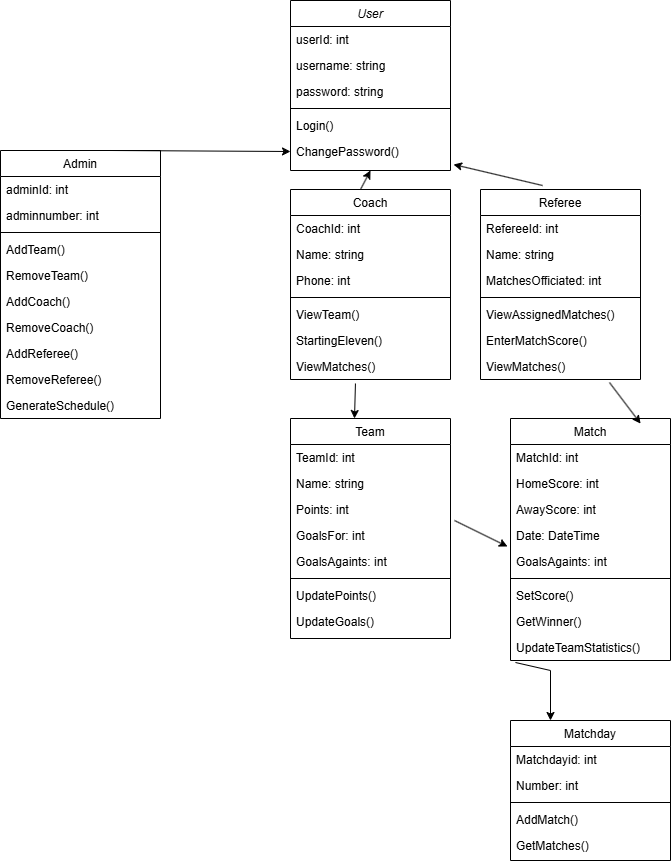

The diagram above was exported from draw.io. Its source (the exported page's mxGraphModel, read from the mxfile embedded in the PNG):
<mxGraphModel dx="1418" dy="780" grid="1" gridSize="10" guides="1" tooltips="1" connect="1" arrows="1" fold="1" page="1" pageScale="1" pageWidth="827" pageHeight="1169" math="0" shadow="0">
  <root>
    <mxCell id="WIyWlLk6GJQsqaUBKTNV-0" />
    <mxCell id="WIyWlLk6GJQsqaUBKTNV-1" parent="WIyWlLk6GJQsqaUBKTNV-0" />
    <mxCell id="zkfFHV4jXpPFQw0GAbJ--0" parent="WIyWlLk6GJQsqaUBKTNV-1" style="swimlane;fontStyle=2;align=center;verticalAlign=top;childLayout=stackLayout;horizontal=1;startSize=26;horizontalStack=0;resizeParent=1;resizeLast=0;collapsible=1;marginBottom=0;rounded=0;shadow=0;strokeWidth=1;" value="User" vertex="1">
      <mxGeometry height="170" width="160" x="310" y="10" as="geometry">
        <mxRectangle height="26" width="160" x="230" y="140" as="alternateBounds" />
      </mxGeometry>
    </mxCell>
    <mxCell id="zkfFHV4jXpPFQw0GAbJ--1" parent="zkfFHV4jXpPFQw0GAbJ--0" style="text;align=left;verticalAlign=top;spacingLeft=4;spacingRight=4;overflow=hidden;rotatable=0;points=[[0,0.5],[1,0.5]];portConstraint=eastwest;" value="userId: int" vertex="1">
      <mxGeometry height="26" width="160" y="26" as="geometry" />
    </mxCell>
    <mxCell id="zkfFHV4jXpPFQw0GAbJ--2" parent="zkfFHV4jXpPFQw0GAbJ--0" style="text;align=left;verticalAlign=top;spacingLeft=4;spacingRight=4;overflow=hidden;rotatable=0;points=[[0,0.5],[1,0.5]];portConstraint=eastwest;rounded=0;shadow=0;html=0;" value="username: string" vertex="1">
      <mxGeometry height="26" width="160" y="52" as="geometry" />
    </mxCell>
    <mxCell id="zkfFHV4jXpPFQw0GAbJ--3" parent="zkfFHV4jXpPFQw0GAbJ--0" style="text;align=left;verticalAlign=top;spacingLeft=4;spacingRight=4;overflow=hidden;rotatable=0;points=[[0,0.5],[1,0.5]];portConstraint=eastwest;rounded=0;shadow=0;html=0;" value="password: string" vertex="1">
      <mxGeometry height="26" width="160" y="78" as="geometry" />
    </mxCell>
    <mxCell id="zkfFHV4jXpPFQw0GAbJ--4" parent="zkfFHV4jXpPFQw0GAbJ--0" style="line;html=1;strokeWidth=1;align=left;verticalAlign=middle;spacingTop=-1;spacingLeft=3;spacingRight=3;rotatable=0;labelPosition=right;points=[];portConstraint=eastwest;" value="" vertex="1">
      <mxGeometry height="8" width="160" y="104" as="geometry" />
    </mxCell>
    <mxCell id="zkfFHV4jXpPFQw0GAbJ--5" parent="zkfFHV4jXpPFQw0GAbJ--0" style="text;align=left;verticalAlign=top;spacingLeft=4;spacingRight=4;overflow=hidden;rotatable=0;points=[[0,0.5],[1,0.5]];portConstraint=eastwest;" value="Login()" vertex="1">
      <mxGeometry height="26" width="160" y="112" as="geometry" />
    </mxCell>
    <mxCell id="LsZJQ3yV4DGYwa1wIxov-1" parent="zkfFHV4jXpPFQw0GAbJ--0" style="text;align=left;verticalAlign=top;spacingLeft=4;spacingRight=4;overflow=hidden;rotatable=0;points=[[0,0.5],[1,0.5]];portConstraint=eastwest;" value="ChangePassword()" vertex="1">
      <mxGeometry height="26" width="160" y="138" as="geometry" />
    </mxCell>
    <mxCell id="zkfFHV4jXpPFQw0GAbJ--6" parent="WIyWlLk6GJQsqaUBKTNV-1" style="swimlane;fontStyle=0;align=center;verticalAlign=top;childLayout=stackLayout;horizontal=1;startSize=26;horizontalStack=0;resizeParent=1;resizeLast=0;collapsible=1;marginBottom=0;rounded=0;shadow=0;strokeWidth=1;" value="Coach" vertex="1">
      <mxGeometry height="190" width="160" x="310" y="199" as="geometry">
        <mxRectangle height="26" width="160" x="130" y="380" as="alternateBounds" />
      </mxGeometry>
    </mxCell>
    <mxCell id="zkfFHV4jXpPFQw0GAbJ--7" parent="zkfFHV4jXpPFQw0GAbJ--6" style="text;align=left;verticalAlign=top;spacingLeft=4;spacingRight=4;overflow=hidden;rotatable=0;points=[[0,0.5],[1,0.5]];portConstraint=eastwest;" value="CoachId: int" vertex="1">
      <mxGeometry height="26" width="160" y="26" as="geometry" />
    </mxCell>
    <mxCell id="zkfFHV4jXpPFQw0GAbJ--8" parent="zkfFHV4jXpPFQw0GAbJ--6" style="text;align=left;verticalAlign=top;spacingLeft=4;spacingRight=4;overflow=hidden;rotatable=0;points=[[0,0.5],[1,0.5]];portConstraint=eastwest;rounded=0;shadow=0;html=0;" value="Name: string" vertex="1">
      <mxGeometry height="26" width="160" y="52" as="geometry" />
    </mxCell>
    <mxCell id="LsZJQ3yV4DGYwa1wIxov-7" parent="zkfFHV4jXpPFQw0GAbJ--6" style="text;align=left;verticalAlign=top;spacingLeft=4;spacingRight=4;overflow=hidden;rotatable=0;points=[[0,0.5],[1,0.5]];portConstraint=eastwest;rounded=0;shadow=0;html=0;" value="Phone: int" vertex="1">
      <mxGeometry height="26" width="160" y="78" as="geometry" />
    </mxCell>
    <mxCell id="zkfFHV4jXpPFQw0GAbJ--9" parent="zkfFHV4jXpPFQw0GAbJ--6" style="line;html=1;strokeWidth=1;align=left;verticalAlign=middle;spacingTop=-1;spacingLeft=3;spacingRight=3;rotatable=0;labelPosition=right;points=[];portConstraint=eastwest;" value="" vertex="1">
      <mxGeometry height="8" width="160" y="104" as="geometry" />
    </mxCell>
    <mxCell id="zkfFHV4jXpPFQw0GAbJ--10" parent="zkfFHV4jXpPFQw0GAbJ--6" style="text;align=left;verticalAlign=top;spacingLeft=4;spacingRight=4;overflow=hidden;rotatable=0;points=[[0,0.5],[1,0.5]];portConstraint=eastwest;fontStyle=0" value="ViewTeam()" vertex="1">
      <mxGeometry height="26" width="160" y="112" as="geometry" />
    </mxCell>
    <mxCell id="zkfFHV4jXpPFQw0GAbJ--11" parent="zkfFHV4jXpPFQw0GAbJ--6" style="text;align=left;verticalAlign=top;spacingLeft=4;spacingRight=4;overflow=hidden;rotatable=0;points=[[0,0.5],[1,0.5]];portConstraint=eastwest;" value="StartingEleven()" vertex="1">
      <mxGeometry height="26" width="160" y="138" as="geometry" />
    </mxCell>
    <mxCell id="LsZJQ3yV4DGYwa1wIxov-8" parent="zkfFHV4jXpPFQw0GAbJ--6" style="text;align=left;verticalAlign=top;spacingLeft=4;spacingRight=4;overflow=hidden;rotatable=0;points=[[0,0.5],[1,0.5]];portConstraint=eastwest;" value="ViewMatches()" vertex="1">
      <mxGeometry height="26" width="160" y="164" as="geometry" />
    </mxCell>
    <mxCell id="zkfFHV4jXpPFQw0GAbJ--17" parent="WIyWlLk6GJQsqaUBKTNV-1" style="swimlane;fontStyle=0;align=center;verticalAlign=top;childLayout=stackLayout;horizontal=1;startSize=26;horizontalStack=0;resizeParent=1;resizeLast=0;collapsible=1;marginBottom=0;rounded=0;shadow=0;strokeWidth=1;" value="Admin" vertex="1">
      <mxGeometry height="268" width="160" x="20" y="160" as="geometry">
        <mxRectangle height="26" width="160" x="550" y="140" as="alternateBounds" />
      </mxGeometry>
    </mxCell>
    <mxCell id="zkfFHV4jXpPFQw0GAbJ--18" parent="zkfFHV4jXpPFQw0GAbJ--17" style="text;align=left;verticalAlign=top;spacingLeft=4;spacingRight=4;overflow=hidden;rotatable=0;points=[[0,0.5],[1,0.5]];portConstraint=eastwest;" value="adminId: int" vertex="1">
      <mxGeometry height="26" width="160" y="26" as="geometry" />
    </mxCell>
    <mxCell id="zkfFHV4jXpPFQw0GAbJ--22" parent="zkfFHV4jXpPFQw0GAbJ--17" style="text;align=left;verticalAlign=top;spacingLeft=4;spacingRight=4;overflow=hidden;rotatable=0;points=[[0,0.5],[1,0.5]];portConstraint=eastwest;rounded=0;shadow=0;html=0;" value="adminnumber: int" vertex="1">
      <mxGeometry height="26" width="160" y="52" as="geometry" />
    </mxCell>
    <mxCell id="zkfFHV4jXpPFQw0GAbJ--23" parent="zkfFHV4jXpPFQw0GAbJ--17" style="line;html=1;strokeWidth=1;align=left;verticalAlign=middle;spacingTop=-1;spacingLeft=3;spacingRight=3;rotatable=0;labelPosition=right;points=[];portConstraint=eastwest;" value="" vertex="1">
      <mxGeometry height="8" width="160" y="78" as="geometry" />
    </mxCell>
    <mxCell id="zkfFHV4jXpPFQw0GAbJ--24" parent="zkfFHV4jXpPFQw0GAbJ--17" style="text;align=left;verticalAlign=top;spacingLeft=4;spacingRight=4;overflow=hidden;rotatable=0;points=[[0,0.5],[1,0.5]];portConstraint=eastwest;" value="AddTeam()" vertex="1">
      <mxGeometry height="26" width="160" y="86" as="geometry" />
    </mxCell>
    <mxCell id="zkfFHV4jXpPFQw0GAbJ--25" parent="zkfFHV4jXpPFQw0GAbJ--17" style="text;align=left;verticalAlign=top;spacingLeft=4;spacingRight=4;overflow=hidden;rotatable=0;points=[[0,0.5],[1,0.5]];portConstraint=eastwest;" value="RemoveTeam()" vertex="1">
      <mxGeometry height="26" width="160" y="112" as="geometry" />
    </mxCell>
    <mxCell id="LsZJQ3yV4DGYwa1wIxov-2" parent="zkfFHV4jXpPFQw0GAbJ--17" style="text;align=left;verticalAlign=top;spacingLeft=4;spacingRight=4;overflow=hidden;rotatable=0;points=[[0,0.5],[1,0.5]];portConstraint=eastwest;" value="AddCoach()" vertex="1">
      <mxGeometry height="26" width="160" y="138" as="geometry" />
    </mxCell>
    <mxCell id="LsZJQ3yV4DGYwa1wIxov-3" parent="zkfFHV4jXpPFQw0GAbJ--17" style="text;align=left;verticalAlign=top;spacingLeft=4;spacingRight=4;overflow=hidden;rotatable=0;points=[[0,0.5],[1,0.5]];portConstraint=eastwest;" value="RemoveCoach()" vertex="1">
      <mxGeometry height="26" width="160" y="164" as="geometry" />
    </mxCell>
    <mxCell id="LsZJQ3yV4DGYwa1wIxov-4" parent="zkfFHV4jXpPFQw0GAbJ--17" style="text;align=left;verticalAlign=top;spacingLeft=4;spacingRight=4;overflow=hidden;rotatable=0;points=[[0,0.5],[1,0.5]];portConstraint=eastwest;" value="AddReferee()" vertex="1">
      <mxGeometry height="26" width="160" y="190" as="geometry" />
    </mxCell>
    <mxCell id="LsZJQ3yV4DGYwa1wIxov-5" parent="zkfFHV4jXpPFQw0GAbJ--17" style="text;align=left;verticalAlign=top;spacingLeft=4;spacingRight=4;overflow=hidden;rotatable=0;points=[[0,0.5],[1,0.5]];portConstraint=eastwest;" value="RemoveReferee()" vertex="1">
      <mxGeometry height="26" width="160" y="216" as="geometry" />
    </mxCell>
    <mxCell id="LsZJQ3yV4DGYwa1wIxov-6" parent="zkfFHV4jXpPFQw0GAbJ--17" style="text;align=left;verticalAlign=top;spacingLeft=4;spacingRight=4;overflow=hidden;rotatable=0;points=[[0,0.5],[1,0.5]];portConstraint=eastwest;" value="GenerateSchedule()" vertex="1">
      <mxGeometry height="26" width="160" y="242" as="geometry" />
    </mxCell>
    <mxCell id="LsZJQ3yV4DGYwa1wIxov-14" parent="WIyWlLk6GJQsqaUBKTNV-1" style="swimlane;fontStyle=0;align=center;verticalAlign=top;childLayout=stackLayout;horizontal=1;startSize=26;horizontalStack=0;resizeParent=1;resizeLast=0;collapsible=1;marginBottom=0;rounded=0;shadow=0;strokeWidth=1;" value="Referee" vertex="1">
      <mxGeometry height="190" width="160" x="500" y="199" as="geometry">
        <mxRectangle height="26" width="160" x="130" y="380" as="alternateBounds" />
      </mxGeometry>
    </mxCell>
    <mxCell id="LsZJQ3yV4DGYwa1wIxov-15" parent="LsZJQ3yV4DGYwa1wIxov-14" style="text;align=left;verticalAlign=top;spacingLeft=4;spacingRight=4;overflow=hidden;rotatable=0;points=[[0,0.5],[1,0.5]];portConstraint=eastwest;" value="RefereeId: int" vertex="1">
      <mxGeometry height="26" width="160" y="26" as="geometry" />
    </mxCell>
    <mxCell id="LsZJQ3yV4DGYwa1wIxov-16" parent="LsZJQ3yV4DGYwa1wIxov-14" style="text;align=left;verticalAlign=top;spacingLeft=4;spacingRight=4;overflow=hidden;rotatable=0;points=[[0,0.5],[1,0.5]];portConstraint=eastwest;rounded=0;shadow=0;html=0;" value="Name: string" vertex="1">
      <mxGeometry height="26" width="160" y="52" as="geometry" />
    </mxCell>
    <mxCell id="LsZJQ3yV4DGYwa1wIxov-17" parent="LsZJQ3yV4DGYwa1wIxov-14" style="text;align=left;verticalAlign=top;spacingLeft=4;spacingRight=4;overflow=hidden;rotatable=0;points=[[0,0.5],[1,0.5]];portConstraint=eastwest;rounded=0;shadow=0;html=0;" value="MatchesOfficiated: int" vertex="1">
      <mxGeometry height="26" width="160" y="78" as="geometry" />
    </mxCell>
    <mxCell id="LsZJQ3yV4DGYwa1wIxov-18" parent="LsZJQ3yV4DGYwa1wIxov-14" style="line;html=1;strokeWidth=1;align=left;verticalAlign=middle;spacingTop=-1;spacingLeft=3;spacingRight=3;rotatable=0;labelPosition=right;points=[];portConstraint=eastwest;" value="" vertex="1">
      <mxGeometry height="8" width="160" y="104" as="geometry" />
    </mxCell>
    <mxCell id="LsZJQ3yV4DGYwa1wIxov-19" parent="LsZJQ3yV4DGYwa1wIxov-14" style="text;align=left;verticalAlign=top;spacingLeft=4;spacingRight=4;overflow=hidden;rotatable=0;points=[[0,0.5],[1,0.5]];portConstraint=eastwest;fontStyle=0" value="ViewAssignedMatches()" vertex="1">
      <mxGeometry height="26" width="160" y="112" as="geometry" />
    </mxCell>
    <mxCell id="LsZJQ3yV4DGYwa1wIxov-20" parent="LsZJQ3yV4DGYwa1wIxov-14" style="text;align=left;verticalAlign=top;spacingLeft=4;spacingRight=4;overflow=hidden;rotatable=0;points=[[0,0.5],[1,0.5]];portConstraint=eastwest;" value="EnterMatchScore()" vertex="1">
      <mxGeometry height="26" width="160" y="138" as="geometry" />
    </mxCell>
    <mxCell id="LsZJQ3yV4DGYwa1wIxov-21" parent="LsZJQ3yV4DGYwa1wIxov-14" style="text;align=left;verticalAlign=top;spacingLeft=4;spacingRight=4;overflow=hidden;rotatable=0;points=[[0,0.5],[1,0.5]];portConstraint=eastwest;" value="ViewMatches()" vertex="1">
      <mxGeometry height="26" width="160" y="164" as="geometry" />
    </mxCell>
    <mxCell id="LsZJQ3yV4DGYwa1wIxov-22" parent="WIyWlLk6GJQsqaUBKTNV-1" style="swimlane;fontStyle=0;align=center;verticalAlign=top;childLayout=stackLayout;horizontal=1;startSize=26;horizontalStack=0;resizeParent=1;resizeLast=0;collapsible=1;marginBottom=0;rounded=0;shadow=0;strokeWidth=1;" value="Team" vertex="1">
      <mxGeometry height="220" width="160" x="310" y="428" as="geometry">
        <mxRectangle height="26" width="160" x="130" y="380" as="alternateBounds" />
      </mxGeometry>
    </mxCell>
    <mxCell id="LsZJQ3yV4DGYwa1wIxov-23" parent="LsZJQ3yV4DGYwa1wIxov-22" style="text;align=left;verticalAlign=top;spacingLeft=4;spacingRight=4;overflow=hidden;rotatable=0;points=[[0,0.5],[1,0.5]];portConstraint=eastwest;" value="TeamId: int" vertex="1">
      <mxGeometry height="26" width="160" y="26" as="geometry" />
    </mxCell>
    <mxCell id="LsZJQ3yV4DGYwa1wIxov-24" parent="LsZJQ3yV4DGYwa1wIxov-22" style="text;align=left;verticalAlign=top;spacingLeft=4;spacingRight=4;overflow=hidden;rotatable=0;points=[[0,0.5],[1,0.5]];portConstraint=eastwest;rounded=0;shadow=0;html=0;" value="Name: string" vertex="1">
      <mxGeometry height="26" width="160" y="52" as="geometry" />
    </mxCell>
    <mxCell id="LsZJQ3yV4DGYwa1wIxov-25" parent="LsZJQ3yV4DGYwa1wIxov-22" style="text;align=left;verticalAlign=top;spacingLeft=4;spacingRight=4;overflow=hidden;rotatable=0;points=[[0,0.5],[1,0.5]];portConstraint=eastwest;rounded=0;shadow=0;html=0;" value="Points: int" vertex="1">
      <mxGeometry height="26" width="160" y="78" as="geometry" />
    </mxCell>
    <mxCell id="LsZJQ3yV4DGYwa1wIxov-30" parent="LsZJQ3yV4DGYwa1wIxov-22" style="text;align=left;verticalAlign=top;spacingLeft=4;spacingRight=4;overflow=hidden;rotatable=0;points=[[0,0.5],[1,0.5]];portConstraint=eastwest;rounded=0;shadow=0;html=0;" value="GoalsFor: int" vertex="1">
      <mxGeometry height="26" width="160" y="104" as="geometry" />
    </mxCell>
    <mxCell id="LsZJQ3yV4DGYwa1wIxov-31" parent="LsZJQ3yV4DGYwa1wIxov-22" style="text;align=left;verticalAlign=top;spacingLeft=4;spacingRight=4;overflow=hidden;rotatable=0;points=[[0,0.5],[1,0.5]];portConstraint=eastwest;rounded=0;shadow=0;html=0;" value="GoalsAgaints: int" vertex="1">
      <mxGeometry height="26" width="160" y="130" as="geometry" />
    </mxCell>
    <mxCell id="LsZJQ3yV4DGYwa1wIxov-26" parent="LsZJQ3yV4DGYwa1wIxov-22" style="line;html=1;strokeWidth=1;align=left;verticalAlign=middle;spacingTop=-1;spacingLeft=3;spacingRight=3;rotatable=0;labelPosition=right;points=[];portConstraint=eastwest;" value="" vertex="1">
      <mxGeometry height="8" width="160" y="156" as="geometry" />
    </mxCell>
    <mxCell id="LsZJQ3yV4DGYwa1wIxov-27" parent="LsZJQ3yV4DGYwa1wIxov-22" style="text;align=left;verticalAlign=top;spacingLeft=4;spacingRight=4;overflow=hidden;rotatable=0;points=[[0,0.5],[1,0.5]];portConstraint=eastwest;fontStyle=0" value="UpdatePoints()" vertex="1">
      <mxGeometry height="26" width="160" y="164" as="geometry" />
    </mxCell>
    <mxCell id="LsZJQ3yV4DGYwa1wIxov-28" parent="LsZJQ3yV4DGYwa1wIxov-22" style="text;align=left;verticalAlign=top;spacingLeft=4;spacingRight=4;overflow=hidden;rotatable=0;points=[[0,0.5],[1,0.5]];portConstraint=eastwest;" value="UpdateGoals()" vertex="1">
      <mxGeometry height="26" width="160" y="190" as="geometry" />
    </mxCell>
    <mxCell id="LsZJQ3yV4DGYwa1wIxov-32" parent="WIyWlLk6GJQsqaUBKTNV-1" style="swimlane;fontStyle=0;align=center;verticalAlign=top;childLayout=stackLayout;horizontal=1;startSize=26;horizontalStack=0;resizeParent=1;resizeLast=0;collapsible=1;marginBottom=0;rounded=0;shadow=0;strokeWidth=1;" value="Match" vertex="1">
      <mxGeometry height="242" width="160" x="530" y="428" as="geometry">
        <mxRectangle height="26" width="160" x="130" y="380" as="alternateBounds" />
      </mxGeometry>
    </mxCell>
    <mxCell id="LsZJQ3yV4DGYwa1wIxov-33" parent="LsZJQ3yV4DGYwa1wIxov-32" style="text;align=left;verticalAlign=top;spacingLeft=4;spacingRight=4;overflow=hidden;rotatable=0;points=[[0,0.5],[1,0.5]];portConstraint=eastwest;" value="MatchId: int" vertex="1">
      <mxGeometry height="26" width="160" y="26" as="geometry" />
    </mxCell>
    <mxCell id="LsZJQ3yV4DGYwa1wIxov-34" parent="LsZJQ3yV4DGYwa1wIxov-32" style="text;align=left;verticalAlign=top;spacingLeft=4;spacingRight=4;overflow=hidden;rotatable=0;points=[[0,0.5],[1,0.5]];portConstraint=eastwest;rounded=0;shadow=0;html=0;" value="HomeScore: int" vertex="1">
      <mxGeometry height="26" width="160" y="52" as="geometry" />
    </mxCell>
    <mxCell id="LsZJQ3yV4DGYwa1wIxov-35" parent="LsZJQ3yV4DGYwa1wIxov-32" style="text;align=left;verticalAlign=top;spacingLeft=4;spacingRight=4;overflow=hidden;rotatable=0;points=[[0,0.5],[1,0.5]];portConstraint=eastwest;rounded=0;shadow=0;html=0;" value="AwayScore: int" vertex="1">
      <mxGeometry height="26" width="160" y="78" as="geometry" />
    </mxCell>
    <mxCell id="LsZJQ3yV4DGYwa1wIxov-36" parent="LsZJQ3yV4DGYwa1wIxov-32" style="text;align=left;verticalAlign=top;spacingLeft=4;spacingRight=4;overflow=hidden;rotatable=0;points=[[0,0.5],[1,0.5]];portConstraint=eastwest;rounded=0;shadow=0;html=0;" value="Date: DateTime" vertex="1">
      <mxGeometry height="26" width="160" y="104" as="geometry" />
    </mxCell>
    <mxCell id="LsZJQ3yV4DGYwa1wIxov-37" parent="LsZJQ3yV4DGYwa1wIxov-32" style="text;align=left;verticalAlign=top;spacingLeft=4;spacingRight=4;overflow=hidden;rotatable=0;points=[[0,0.5],[1,0.5]];portConstraint=eastwest;rounded=0;shadow=0;html=0;" value="GoalsAgaints: int" vertex="1">
      <mxGeometry height="26" width="160" y="130" as="geometry" />
    </mxCell>
    <mxCell id="LsZJQ3yV4DGYwa1wIxov-38" parent="LsZJQ3yV4DGYwa1wIxov-32" style="line;html=1;strokeWidth=1;align=left;verticalAlign=middle;spacingTop=-1;spacingLeft=3;spacingRight=3;rotatable=0;labelPosition=right;points=[];portConstraint=eastwest;" value="" vertex="1">
      <mxGeometry height="8" width="160" y="156" as="geometry" />
    </mxCell>
    <mxCell id="LsZJQ3yV4DGYwa1wIxov-39" parent="LsZJQ3yV4DGYwa1wIxov-32" style="text;align=left;verticalAlign=top;spacingLeft=4;spacingRight=4;overflow=hidden;rotatable=0;points=[[0,0.5],[1,0.5]];portConstraint=eastwest;fontStyle=0" value="SetScore()" vertex="1">
      <mxGeometry height="26" width="160" y="164" as="geometry" />
    </mxCell>
    <mxCell id="LsZJQ3yV4DGYwa1wIxov-40" parent="LsZJQ3yV4DGYwa1wIxov-32" style="text;align=left;verticalAlign=top;spacingLeft=4;spacingRight=4;overflow=hidden;rotatable=0;points=[[0,0.5],[1,0.5]];portConstraint=eastwest;" value="GetWinner()" vertex="1">
      <mxGeometry height="26" width="160" y="190" as="geometry" />
    </mxCell>
    <mxCell id="LsZJQ3yV4DGYwa1wIxov-41" parent="LsZJQ3yV4DGYwa1wIxov-32" style="text;align=left;verticalAlign=top;spacingLeft=4;spacingRight=4;overflow=hidden;rotatable=0;points=[[0,0.5],[1,0.5]];portConstraint=eastwest;" value="UpdateTeamStatistics()" vertex="1">
      <mxGeometry height="26" width="160" y="216" as="geometry" />
    </mxCell>
    <mxCell id="LsZJQ3yV4DGYwa1wIxov-42" parent="WIyWlLk6GJQsqaUBKTNV-1" style="swimlane;fontStyle=0;align=center;verticalAlign=top;childLayout=stackLayout;horizontal=1;startSize=26;horizontalStack=0;resizeParent=1;resizeLast=0;collapsible=1;marginBottom=0;rounded=0;shadow=0;strokeWidth=1;" value="Matchday" vertex="1">
      <mxGeometry height="140" width="160" x="530" y="730" as="geometry">
        <mxRectangle height="26" width="160" x="130" y="380" as="alternateBounds" />
      </mxGeometry>
    </mxCell>
    <mxCell id="LsZJQ3yV4DGYwa1wIxov-43" parent="LsZJQ3yV4DGYwa1wIxov-42" style="text;align=left;verticalAlign=top;spacingLeft=4;spacingRight=4;overflow=hidden;rotatable=0;points=[[0,0.5],[1,0.5]];portConstraint=eastwest;" value="Matchdayid: int" vertex="1">
      <mxGeometry height="26" width="160" y="26" as="geometry" />
    </mxCell>
    <mxCell id="LsZJQ3yV4DGYwa1wIxov-44" parent="LsZJQ3yV4DGYwa1wIxov-42" style="text;align=left;verticalAlign=top;spacingLeft=4;spacingRight=4;overflow=hidden;rotatable=0;points=[[0,0.5],[1,0.5]];portConstraint=eastwest;rounded=0;shadow=0;html=0;" value="Number: int" vertex="1">
      <mxGeometry height="26" width="160" y="52" as="geometry" />
    </mxCell>
    <mxCell id="LsZJQ3yV4DGYwa1wIxov-46" parent="LsZJQ3yV4DGYwa1wIxov-42" style="line;html=1;strokeWidth=1;align=left;verticalAlign=middle;spacingTop=-1;spacingLeft=3;spacingRight=3;rotatable=0;labelPosition=right;points=[];portConstraint=eastwest;" value="" vertex="1">
      <mxGeometry height="8" width="160" y="78" as="geometry" />
    </mxCell>
    <mxCell id="LsZJQ3yV4DGYwa1wIxov-47" parent="LsZJQ3yV4DGYwa1wIxov-42" style="text;align=left;verticalAlign=top;spacingLeft=4;spacingRight=4;overflow=hidden;rotatable=0;points=[[0,0.5],[1,0.5]];portConstraint=eastwest;fontStyle=0" value="AddMatch()" vertex="1">
      <mxGeometry height="26" width="160" y="86" as="geometry" />
    </mxCell>
    <mxCell id="LsZJQ3yV4DGYwa1wIxov-48" parent="LsZJQ3yV4DGYwa1wIxov-42" style="text;align=left;verticalAlign=top;spacingLeft=4;spacingRight=4;overflow=hidden;rotatable=0;points=[[0,0.5],[1,0.5]];portConstraint=eastwest;" value="GetMatches()" vertex="1">
      <mxGeometry height="26" width="160" y="112" as="geometry" />
    </mxCell>
    <mxCell id="LsZJQ3yV4DGYwa1wIxov-50" edge="1" parent="WIyWlLk6GJQsqaUBKTNV-1" source="LsZJQ3yV4DGYwa1wIxov-14" style="endArrow=classic;html=1;rounded=0;entryX=1.019;entryY=1;entryDx=0;entryDy=0;entryPerimeter=0;exitX=0.388;exitY=-0.021;exitDx=0;exitDy=0;exitPerimeter=0;" target="LsZJQ3yV4DGYwa1wIxov-1" value="">
      <mxGeometry height="50" relative="1" width="50" as="geometry">
        <mxPoint x="600" y="150" as="sourcePoint" />
        <mxPoint x="510" y="100" as="targetPoint" />
      </mxGeometry>
    </mxCell>
    <mxCell id="LsZJQ3yV4DGYwa1wIxov-51" edge="1" parent="WIyWlLk6GJQsqaUBKTNV-1" style="endArrow=classic;html=1;rounded=0;entryX=0;entryY=0.5;entryDx=0;entryDy=0;" target="LsZJQ3yV4DGYwa1wIxov-1" value="">
      <mxGeometry height="50" relative="1" width="50" as="geometry">
        <mxPoint x="130" y="160" as="sourcePoint" />
        <mxPoint x="180" y="110" as="targetPoint" />
      </mxGeometry>
    </mxCell>
    <mxCell id="LsZJQ3yV4DGYwa1wIxov-52" edge="1" parent="WIyWlLk6GJQsqaUBKTNV-1" style="endArrow=classic;html=1;rounded=0;entryX=0.5;entryY=1;entryDx=0;entryDy=0;" target="zkfFHV4jXpPFQw0GAbJ--0" value="">
      <mxGeometry height="50" relative="1" width="50" as="geometry">
        <mxPoint x="380" y="199" as="sourcePoint" />
        <mxPoint x="430" y="149" as="targetPoint" />
      </mxGeometry>
    </mxCell>
    <mxCell id="LsZJQ3yV4DGYwa1wIxov-53" edge="1" parent="WIyWlLk6GJQsqaUBKTNV-1" source="LsZJQ3yV4DGYwa1wIxov-8" style="endArrow=classic;html=1;rounded=0;entryX=0.4;entryY=0;entryDx=0;entryDy=0;entryPerimeter=0;exitX=0.406;exitY=1.154;exitDx=0;exitDy=0;exitPerimeter=0;" target="LsZJQ3yV4DGYwa1wIxov-22" value="">
      <mxGeometry height="50" relative="1" width="50" as="geometry">
        <mxPoint x="420" y="400" as="sourcePoint" />
        <mxPoint x="420" y="410" as="targetPoint" />
      </mxGeometry>
    </mxCell>
    <mxCell id="LsZJQ3yV4DGYwa1wIxov-54" edge="1" parent="WIyWlLk6GJQsqaUBKTNV-1" source="LsZJQ3yV4DGYwa1wIxov-41" style="endArrow=classic;html=1;rounded=0;entryX=0.25;entryY=0;entryDx=0;entryDy=0;exitX=0.031;exitY=1.077;exitDx=0;exitDy=0;exitPerimeter=0;" target="LsZJQ3yV4DGYwa1wIxov-42" value="">
      <mxGeometry height="50" relative="1" width="50" as="geometry">
        <Array as="points">
          <mxPoint x="570" y="680" />
        </Array>
        <mxPoint x="530" y="720" as="sourcePoint" />
        <mxPoint x="580" y="670" as="targetPoint" />
      </mxGeometry>
    </mxCell>
    <mxCell id="LsZJQ3yV4DGYwa1wIxov-55" edge="1" parent="WIyWlLk6GJQsqaUBKTNV-1" source="LsZJQ3yV4DGYwa1wIxov-21" style="endArrow=classic;html=1;rounded=0;entryX=0.813;entryY=0.021;entryDx=0;entryDy=0;entryPerimeter=0;exitX=0.806;exitY=1.115;exitDx=0;exitDy=0;exitPerimeter=0;" target="LsZJQ3yV4DGYwa1wIxov-32" value="">
      <mxGeometry height="50" relative="1" width="50" as="geometry">
        <mxPoint x="640" y="400" as="sourcePoint" />
        <mxPoint x="690" y="350" as="targetPoint" />
      </mxGeometry>
    </mxCell>
    <mxCell id="LsZJQ3yV4DGYwa1wIxov-56" edge="1" parent="WIyWlLk6GJQsqaUBKTNV-1" source="LsZJQ3yV4DGYwa1wIxov-25" style="endArrow=classic;html=1;rounded=0;entryX=-0.019;entryY=0.923;entryDx=0;entryDy=0;entryPerimeter=0;exitX=1.025;exitY=0.923;exitDx=0;exitDy=0;exitPerimeter=0;" target="LsZJQ3yV4DGYwa1wIxov-36" value="">
      <mxGeometry height="50" relative="1" width="50" as="geometry">
        <mxPoint x="470" y="570" as="sourcePoint" />
        <mxPoint x="520" y="520" as="targetPoint" />
      </mxGeometry>
    </mxCell>
  </root>
</mxGraphModel>